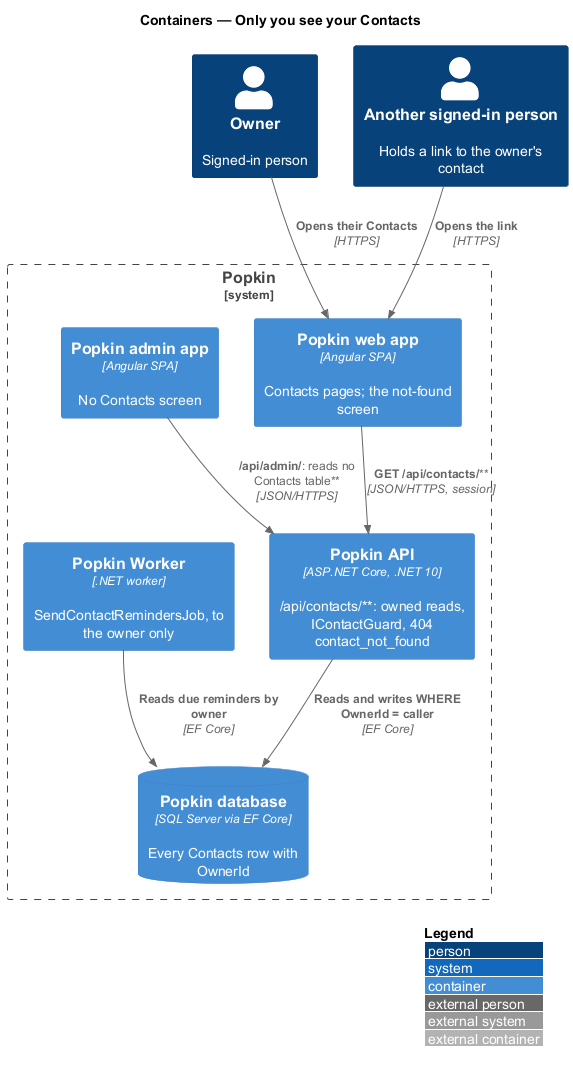

The diagram above was rendered by PlantUML. Its source (embedded in the PNG):
@startuml
!include <C4/C4_Container>
LAYOUT_WITH_LEGEND()
title Containers — Only you see your Contacts

Person(owner, "Owner", "Signed-in person")
Person(other, "Another signed-in person", "Holds a link to the owner's contact")
System_Boundary(popkin, "Popkin") {
  Container(web, "Popkin web app", "Angular SPA", "Contacts pages; the not-found screen")
  Container(admin, "Popkin admin app", "Angular SPA", "No Contacts screen")
  Container(api, "Popkin API", "ASP.NET Core, .NET 10", "/api/contacts/**: owned reads, IContactGuard, 404 contact_not_found")
  Container(worker, "Popkin Worker", ".NET worker", "SendContactRemindersJob, to the owner only")
  ContainerDb(db, "Popkin database", "SQL Server via EF Core", "Every Contacts row with OwnerId")
}
Rel(owner, web, "Opens their Contacts", "HTTPS")
Rel(other, web, "Opens the link", "HTTPS")
Rel(web, api, "GET /api/contacts/**", "JSON/HTTPS, session")
Rel(admin, api, "/api/admin/**: reads no Contacts table", "JSON/HTTPS")
Rel(api, db, "Reads and writes WHERE OwnerId = caller", "EF Core")
Rel(worker, db, "Reads due reminders by owner", "EF Core")
@enduml